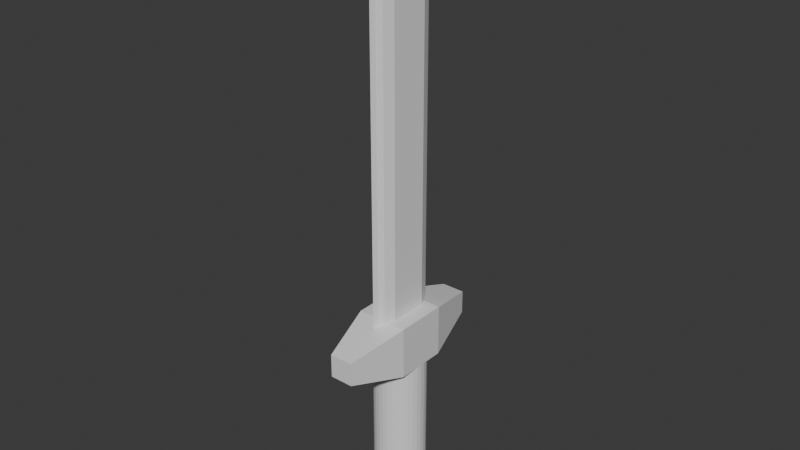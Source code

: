 # Source: Schwert_v1.blend  (saved by Blender 4.4.32; exported with 4.5.12 LTS)
import bpy
from mathutils import Matrix  # noqa: F401  (used for matrix-valued properties, if any)

bpy.ops.wm.read_factory_settings(use_empty=True)
scene = bpy.context.scene
scene.name = 'Scene'

# ---- collections
col_collection = bpy.data.collections.new('Collection'); scene.collection.children.link(col_collection)

# ---- materials (node trees are filled in below, after node groups)
mat_material = bpy.data.materials.new('Material')
mat_material.alpha_threshold = 0.0
mat_material.roughness = 0.5
mat_material.line_color = (0.0, 0.0, 0.0, 1.0)

# ---- material node trees
mat_material.use_nodes = True; mat_material.node_tree.nodes.clear()
_N = mat_material.node_tree.nodes; _L = mat_material.node_tree.links
n0 = _N.new('ShaderNodeOutputMaterial'); n0.name = 'Material Output'; n0.location = (300, 300)
n1 = _N.new('ShaderNodeBsdfPrincipled'); n1.name = 'Principled BSDF'; n1.location = (10, 300)
n1.inputs[3].default_value = 1.45
_L.new(n1.outputs[0], n0.inputs[0])
n0.is_active_output = True

# ---- world
world_world = bpy.data.worlds.new('World'); scene.world = world_world
world_world.use_nodes = True; world_world.node_tree.nodes.clear()
_N = world_world.node_tree.nodes; _L = world_world.node_tree.links
n0 = _N.new('ShaderNodeOutputWorld'); n0.name = 'World Output'; n0.location = (300, 300)
n1 = _N.new('ShaderNodeBackground'); n1.name = 'Background'; n1.location = (10, 300)
n1.inputs[0].default_value = (0.05088, 0.05088, 0.05088, 1.0)
_L.new(n1.outputs[0], n0.inputs[0])
n0.is_active_output = True
world_world.color = (0.05088, 0.05088, 0.05088)
world_world.sun_shadow_jitter_overblur = 0.0

# ---- meshes
me_cube = bpy.data.meshes.new('Cube')
me_cube.from_pydata([(1.0, 1.0, 1.0), (1.0, 1.0, -1.0), (1.0, -1.0, 1.0), (1.0, -1.0, -1.0), (-1.0, 1.0, 1.0), (-1.0, 1.0, -1.0), (-1.0, -1.0, 1.0), (-1.0, -1.0, -1.0), (-0.4519, -3.178, -0.4519), (-0.4519, -3.178, 0.4519), (0.4519, -3.178, 0.4519), (0.4519, -3.178, -0.4519), (0.4519, 3.178, -0.4519), (-0.4519, 3.178, -0.4519), (0.4519, 3.178, 0.4519), (-0.4519, 3.178, 0.4519)], [], [(0, 4, 6, 2), (6, 7, 8, 9), (7, 6, 4, 5), (5, 1, 3, 7), (1, 0, 2, 3), (5, 4, 15, 13), (11, 10, 9, 8), (7, 3, 11, 8), (2, 6, 9, 10), (3, 2, 10, 11), (13, 15, 14, 12), (1, 5, 13, 12), (4, 0, 14, 15), (0, 1, 12, 14)])
_uv = me_cube.uv_layers.new(name='UVMap')
_uv.uv.foreach_set('vector', [0.625, 0.5, 0.875, 0.5, 0.875, 0.75, 0.625, 0.75, 0.625, 0.0, 0.375, 0.0, 0.375, 0.0, 0.625, 0.0, 0.375, 0.0, 0.625, 0.0, 0.625, 0.25, 0.375, 0.25, 0.125, 0.5, 0.375, 0.5, 0.375, 0.75, 0.125, 0.75, 0.375, 0.5, 0.625, 0.5, 0.625, 0.75, 0.375, 0.75, 0.375, 0.25, 0.625, 0.25, 0.625, 0.25, 0.375, 0.25, 0.375, 0.75, 0.625, 0.75, 0.625, 1.0, 0.375, 1.0, 0.125, 0.75, 0.375, 0.75, 0.375, 0.75, 0.125, 0.75, 0.625, 0.75, 0.875, 0.75, 0.875, 0.75, 0.625, 0.75, 0.375, 0.75, 0.625, 0.75, 0.625, 0.75, 0.375, 0.75, 0.375, 0.25, 0.625, 0.25, 0.625, 0.5, 0.375, 0.5, 0.375, 0.5, 0.125, 0.5, 0.125, 0.5, 0.375, 0.5, 0.875, 0.5, 0.625, 0.5, 0.625, 0.5, 0.875, 0.5, 0.625, 0.5, 0.375, 0.5, 0.375, 0.5, 0.625, 0.5])
me_cube.materials.append(mat_material)
me_cube.use_mirror_vertex_groups = False
me_cube.update()
me_cylinder = bpy.data.meshes.new('Cylinder')
me_cylinder.from_pydata([(0.0, 1.0, 1.0), (0.1951, 0.9808, 1.0), (0.3827, 0.9239, 1.0), (0.5556, 0.8315, 1.0), (0.7071, 0.7071, 1.0), (0.8315, 0.5556, 1.0), (0.9239, 0.3827, 1.0), (0.9808, 0.1951, 1.0), (1.0, 0.0, 1.0), (0.9808, -0.1951, 1.0), (0.9239, -0.3827, 1.0), (0.8315, -0.5556, 1.0), (0.7071, -0.7071, 1.0), (0.5556, -0.8315, 1.0), (0.3827, -0.9239, 1.0), (0.1951, -0.9808, 1.0), (0.0, -1.0, 1.0), (-0.1951, -0.9808, 1.0), (-0.3827, -0.9239, 1.0), (-0.5556, -0.8315, 1.0), (-0.7071, -0.7071, 1.0), (-0.8315, -0.5556, 1.0), (-0.9239, -0.3827, 1.0), (-0.9808, -0.1951, 1.0), (-1.0, 0.0, 1.0), (-0.9808, 0.1951, 1.0), (-0.9239, 0.3827, 1.0), (-0.8315, 0.5556, 1.0), (-0.7071, 0.7071, 1.0), (-0.5556, 0.8315, 1.0), (-0.3827, 0.9239, 1.0), (-0.1951, 0.9808, 1.0), (-1.863e-09, 0.8382, -1.0), (0.0, 1.0, -0.839), (0.1635, 0.8221, -1.0), (0.1951, 0.9808, -0.839), (0.3208, 0.7744, -1.0), (0.3827, 0.9239, -0.839), (0.4657, 0.697, -1.0), (0.5556, 0.8315, -0.839), (0.5927, 0.5927, -1.0), (0.7071, 0.7071, -0.839), (0.697, 0.4657, -1.0), (0.8315, 0.5556, -0.839), (0.7744, 0.3208, -1.0), (0.9239, 0.3827, -0.839), (0.8221, 0.1635, -1.0), (0.9808, 0.1951, -0.839), (0.8382, 1.863e-09, -1.0), (1.0, 0.0, -0.839), (0.8221, -0.1635, -1.0), (0.9808, -0.1951, -0.839), (0.7744, -0.3208, -1.0), (0.9239, -0.3827, -0.839), (0.697, -0.4657, -1.0), (0.8315, -0.5556, -0.839), (0.5927, -0.5927, -1.0), (0.7071, -0.7071, -0.839), (0.4657, -0.697, -1.0), (0.5556, -0.8315, -0.839), (0.3208, -0.7744, -1.0), (0.3827, -0.9239, -0.839), (0.1635, -0.8221, -1.0), (0.1951, -0.9808, -0.839), (1.863e-09, -0.8382, -1.0), (0.0, -1.0, -0.839), (-0.1635, -0.8221, -1.0), (-0.1951, -0.9808, -0.839), (-0.3208, -0.7744, -1.0), (-0.3827, -0.9239, -0.839), (-0.4657, -0.697, -1.0), (-0.5556, -0.8315, -0.839), (-0.5927, -0.5927, -1.0), (-0.7071, -0.7071, -0.839), (-0.697, -0.4657, -1.0), (-0.8315, -0.5556, -0.839), (-0.7744, -0.3208, -1.0), (-0.9239, -0.3827, -0.839), (-0.8221, -0.1635, -1.0), (-0.9808, -0.1951, -0.839), (-0.8382, -1.863e-09, -1.0), (-1.0, 0.0, -0.839), (-0.8221, 0.1635, -1.0), (-0.9808, 0.1951, -0.839), (-0.7744, 0.3208, -1.0), (-0.9239, 0.3827, -0.839), (-0.697, 0.4657, -1.0), (-0.8315, 0.5556, -0.839), (-0.5927, 0.5927, -1.0), (-0.7071, 0.7071, -0.839), (-0.4657, 0.697, -1.0), (-0.5556, 0.8315, -0.839), (-0.3208, 0.7744, -1.0), (-0.3827, 0.9239, -0.839), (-0.1635, 0.8221, -1.0), (-0.1951, 0.9808, -0.839)], [], [(95, 31, 0, 33), (37, 2, 3, 39), (39, 3, 4, 41), (41, 4, 5, 43), (43, 5, 6, 45), (45, 6, 7, 47), (47, 7, 8, 49), (49, 8, 9, 51), (51, 9, 10, 53), (53, 10, 11, 55), (55, 11, 12, 57), (57, 12, 13, 59), (59, 13, 14, 61), (61, 14, 15, 63), (63, 15, 16, 65), (65, 16, 17, 67), (67, 17, 18, 69), (69, 18, 19, 71), (71, 19, 20, 73), (73, 20, 21, 75), (75, 21, 22, 77), (77, 22, 23, 79), (79, 23, 24, 81), (81, 24, 25, 83), (83, 25, 26, 85), (85, 26, 27, 87), (87, 27, 28, 89), (89, 28, 29, 91), (91, 29, 30, 93), (93, 30, 31, 95), (1, 0, 31, 30, 29, 28, 27, 26, 25, 24, 23, 22, 21, 20, 19, 18, 17, 16, 15, 14, 13, 12, 11, 10, 9, 8, 7, 6, 5, 4, 3, 2), (35, 1, 2, 37), (33, 0, 1, 35), (33, 35, 34, 32), (35, 37, 36, 34), (37, 39, 38, 36), (39, 41, 40, 38), (41, 43, 42, 40), (43, 45, 44, 42), (45, 47, 46, 44), (47, 49, 48, 46), (49, 51, 50, 48), (51, 53, 52, 50), (53, 55, 54, 52), (55, 57, 56, 54), (57, 59, 58, 56), (59, 61, 60, 58), (61, 63, 62, 60), (63, 65, 64, 62), (65, 67, 66, 64), (67, 69, 68, 66), (69, 71, 70, 68), (71, 73, 72, 70), (73, 75, 74, 72), (75, 77, 76, 74), (77, 79, 78, 76), (79, 81, 80, 78), (81, 83, 82, 80), (83, 85, 84, 82), (85, 87, 86, 84), (87, 89, 88, 86), (89, 91, 90, 88), (91, 93, 92, 90), (93, 95, 94, 92), (95, 33, 32, 94), (32, 34, 36, 38, 40, 42, 44, 46, 48, 50, 52, 54, 56, 58, 60, 62, 64, 66, 68, 70, 72, 74, 76, 78, 80, 82, 84, 86, 88, 90, 92, 94)])
_uv = me_cylinder.uv_layers.new(name='UVMap')
_uv.uv.foreach_set('vector', [0.03125, 0.5402, 0.03125, 1.0, 0.0, 1.0, 0.0, 0.5402, 0.9375, 0.5402, 0.9375, 1.0, 0.9062, 1.0, 0.9062, 0.5402, 0.9062, 0.5402, 0.9062, 1.0, 0.875, 1.0, 0.875, 0.5402, 0.875, 0.5402, 0.875, 1.0, 0.8438, 1.0, 0.8438, 0.5402, 0.8438, 0.5402, 0.8438, 1.0, 0.8125, 1.0, 0.8125, 0.5402, 0.8125, 0.5402, 0.8125, 1.0, 0.7812, 1.0, 0.7812, 0.5402, 0.7812, 0.5402, 0.7812, 1.0, 0.75, 1.0, 0.75, 0.5402, 0.75, 0.5402, 0.75, 1.0, 0.7188, 1.0, 0.7188, 0.5402, 0.7188, 0.5402, 0.7188, 1.0, 0.6875, 1.0, 0.6875, 0.5402, 0.6875, 0.5402, 0.6875, 1.0, 0.6562, 1.0, 0.6562, 0.5402, 0.6562, 0.5402, 0.6562, 1.0, 0.625, 1.0, 0.625, 0.5402, 0.625, 0.5402, 0.625, 1.0, 0.5938, 1.0, 0.5938, 0.5402, 0.5938, 0.5402, 0.5938, 1.0, 0.5625, 1.0, 0.5625, 0.5402, 0.5625, 0.5402, 0.5625, 1.0, 0.5312, 1.0, 0.5312, 0.5402, 0.5312, 0.5402, 0.5312, 1.0, 0.5, 1.0, 0.5, 0.5402, 0.5, 0.5402, 0.5, 1.0, 0.4688, 1.0, 0.4688, 0.5402, 0.4687, 0.5402, 0.4688, 1.0, 0.4375, 1.0, 0.4375, 0.5402, 0.4375, 0.5402, 0.4375, 1.0, 0.4062, 1.0, 0.4062, 0.5402, 0.4063, 0.5402, 0.4062, 1.0, 0.375, 1.0, 0.375, 0.5402, 0.375, 0.5402, 0.375, 1.0, 0.3438, 1.0, 0.3438, 0.5402, 0.3437, 0.5402, 0.3438, 1.0, 0.3125, 1.0, 0.3125, 0.5402, 0.3125, 0.5402, 0.3125, 1.0, 0.2812, 1.0, 0.2812, 0.5402, 0.2812, 0.5402, 0.2812, 1.0, 0.25, 1.0, 0.25, 0.5402, 0.25, 0.5402, 0.25, 1.0, 0.2188, 1.0, 0.2188, 0.5402, 0.2187, 0.5402, 0.2188, 1.0, 0.1875, 1.0, 0.1875, 0.5402, 0.1875, 0.5402, 0.1875, 1.0, 0.1562, 1.0, 0.1562, 0.5402, 0.1562, 0.5402, 0.1562, 1.0, 0.125, 1.0, 0.125, 0.5402, 0.125, 0.5402, 0.125, 1.0, 0.09375, 1.0, 0.09375, 0.5402, 0.09375, 0.5402, 0.09375, 1.0, 0.0625, 1.0, 0.0625, 0.5402, 0.0625, 0.5402, 0.0625, 1.0, 0.03125, 1.0, 0.03125, 0.5402, 0.2968, 0.4854, 0.25, 0.49, 0.2032, 0.4854, 0.1582, 0.4717, 0.1167, 0.4496, 0.08029, 0.4197, 0.05045, 0.3833, 0.02827, 0.3418, 0.01461, 0.2968, 0.01, 0.25, 0.01461, 0.2032, 0.02827, 0.1582, 0.05045, 0.1167, 0.08029, 0.08029, 0.1167, 0.05045, 0.1582, 0.02827, 0.2032, 0.01461, 0.25, 0.01, 0.2968, 0.01461, 0.3418, 0.02827, 0.3833, 0.05045, 0.4197, 0.08029, 0.4496, 0.1167, 0.4717, 0.1582, 0.4854, 0.2032, 0.49, 0.25, 0.4854, 0.2968, 0.4717, 0.3418, 0.4496, 0.3833, 0.4197, 0.4197, 0.3833, 0.4496, 0.3418, 0.4717, 0.9687, 0.5402, 0.9688, 1.0, 0.9375, 1.0, 0.9375, 0.5402, 1.0, 0.5402, 1.0, 1.0, 0.9688, 1.0, 0.9688, 0.5402, 0.75, 0.49, 0.7968, 0.4854, 0.7892, 0.4473, 0.75, 0.4512, 0.7968, 0.4854, 0.8418, 0.4717, 0.827, 0.4359, 0.7892, 0.4473, 0.8418, 0.4717, 0.8833, 0.4496, 0.8618, 0.4173, 0.827, 0.4359, 0.8833, 0.4496, 0.9197, 0.4197, 0.8923, 0.3923, 0.8618, 0.4173, 0.9197, 0.4197, 0.9496, 0.3833, 0.9173, 0.3618, 0.8923, 0.3923, 0.9496, 0.3833, 0.9717, 0.3418, 0.9359, 0.327, 0.9173, 0.3618, 0.9717, 0.3418, 0.9854, 0.2968, 0.9473, 0.2892, 0.9359, 0.327, 0.9854, 0.2968, 0.99, 0.25, 0.9512, 0.25, 0.9473, 0.2892, 0.99, 0.25, 0.9854, 0.2032, 0.9473, 0.2108, 0.9512, 0.25, 0.9854, 0.2032, 0.9717, 0.1582, 0.9359, 0.173, 0.9473, 0.2108, 0.9717, 0.1582, 0.9496, 0.1167, 0.9173, 0.1382, 0.9359, 0.173, 0.9496, 0.1167, 0.9197, 0.08029, 0.8923, 0.1077, 0.9173, 0.1382, 0.9197, 0.08029, 0.8833, 0.05045, 0.8618, 0.08273, 0.8923, 0.1077, 0.8833, 0.05045, 0.8418, 0.02827, 0.827, 0.06414, 0.8618, 0.08273, 0.8418, 0.02827, 0.7968, 0.01461, 0.7892, 0.05269, 0.827, 0.06414, 0.7968, 0.01461, 0.75, 0.01, 0.75, 0.04883, 0.7892, 0.05269, 0.75, 0.01, 0.7032, 0.01461, 0.7108, 0.05269, 0.75, 0.04883, 0.7032, 0.01461, 0.6582, 0.02827, 0.673, 0.06414, 0.7108, 0.05269, 0.6582, 0.02827, 0.6167, 0.05045, 0.6382, 0.08273, 0.673, 0.06414, 0.6167, 0.05045, 0.5803, 0.08029, 0.6077, 0.1077, 0.6382, 0.08273, 0.5803, 0.08029, 0.5504, 0.1167, 0.5827, 0.1382, 0.6077, 0.1077, 0.5504, 0.1167, 0.5283, 0.1582, 0.5641, 0.173, 0.5827, 0.1382, 0.5283, 0.1582, 0.5146, 0.2032, 0.5527, 0.2108, 0.5641, 0.173, 0.5146, 0.2032, 0.51, 0.25, 0.5488, 0.25, 0.5527, 0.2108, 0.51, 0.25, 0.5146, 0.2968, 0.5527, 0.2892, 0.5488, 0.25, 0.5146, 0.2968, 0.5283, 0.3418, 0.5641, 0.327, 0.5527, 0.2892, 0.5283, 0.3418, 0.5504, 0.3833, 0.5827, 0.3618, 0.5641, 0.327, 0.5504, 0.3833, 0.5803, 0.4197, 0.6077, 0.3923, 0.5827, 0.3618, 0.5803, 0.4197, 0.6167, 0.4496, 0.6382, 0.4173, 0.6077, 0.3923, 0.6167, 0.4496, 0.6582, 0.4717, 0.673, 0.4359, 0.6382, 0.4173, 0.6582, 0.4717, 0.7032, 0.4854, 0.7108, 0.4473, 0.673, 0.4359, 0.7032, 0.4854, 0.75, 0.49, 0.75, 0.4512, 0.7108, 0.4473, 0.75, 0.4512, 0.7892, 0.4473, 0.827, 0.4359, 0.8618, 0.4173, 0.8923, 0.3923, 0.9173, 0.3618, 0.9359, 0.327, 0.9473, 0.2892, 0.9512, 0.25, 0.9473, 0.2108, 0.9359, 0.173, 0.9173, 0.1382, 0.8923, 0.1077, 0.8618, 0.08273, 0.827, 0.06414, 0.7892, 0.05269, 0.75, 0.04883, 0.7108, 0.05269, 0.673, 0.06414, 0.6382, 0.08273, 0.6077, 0.1077, 0.5827, 0.1382, 0.5641, 0.173, 0.5527, 0.2108, 0.5488, 0.25, 0.5527, 0.2892, 0.5641, 0.327, 0.5827, 0.3618, 0.6077, 0.3923, 0.6382, 0.4173, 0.673, 0.4359, 0.7108, 0.4473])
me_cylinder.update()
me_cube_001 = bpy.data.meshes.new('Cube.001')
me_cube_001.from_pydata([(-1.0, -1.0, -1.0), (-1.0, -1.0, 1.0), (-1.0, 1.0, -1.0), (-1.0, 1.0, 1.0), (1.0, -1.0, -1.0), (1.0, -1.0, 1.0), (1.0, 1.0, -1.0), (1.0, 1.0, 1.0), (-1.0, -1.0, 9.0), (-1.0, 1.0, 9.0), (1.0, 1.0, 9.0), (1.0, -1.0, 9.0), (-1.0, -1.0, 13.56), (-1.0, 1.0, 13.56), (1.0, 1.0, 13.56), (1.0, -1.0, 13.56), (-1.5, 0.6, -1.0), (-1.7, 0.2, -1.0), (-1.7, -0.2, -1.0), (-1.5, -0.6, -1.0), (-1.0, -1.0, -0.6), (-1.0, -1.0, -0.2), (-1.0, -1.0, 0.2), (-1.0, -1.0, 0.6), (-1.5, -0.6, 1.0), (-1.7, -0.2, 1.0), (-1.7, 0.2, 1.0), (-1.5, 0.6, 1.0), (-1.0, 1.0, 0.6), (-1.0, 1.0, 0.2), (-1.0, 1.0, -0.2), (-1.0, 1.0, -0.6), (0.6, 1.0, -1.0), (0.2, 1.0, -1.0), (-0.2, 1.0, -1.0), (-0.6, 1.0, -1.0), (-0.6, 1.0, 1.0), (-0.2, 1.0, 1.0), (0.2, 1.0, 1.0), (0.6, 1.0, 1.0), (1.0, 1.0, 0.6), (1.0, 1.0, 0.2), (1.0, 1.0, -0.2), (1.0, 1.0, -0.6), (1.5, -0.6, -1.0), (1.7, -0.2, -1.0), (1.7, 0.2, -1.0), (1.5, 0.6, -1.0), (1.5, 0.6, 1.0), (1.7, 0.2, 1.0), (1.7, -0.2, 1.0), (1.5, -0.6, 1.0), (1.0, -1.0, 0.6), (1.0, -1.0, 0.2), (1.0, -1.0, -0.2), (1.0, -1.0, -0.6), (-0.6, -1.0, -1.0), (-0.2, -1.0, -1.0), (0.2, -1.0, -1.0), (0.6, -1.0, -1.0), (0.6, -1.0, 1.0), (0.2, -1.0, 1.0), (-0.2, -1.0, 1.0), (-0.6, -1.0, 1.0), (-1.5, -0.6, 9.0), (-1.7, -0.2, 9.0), (-1.7, 0.2, 9.0), (-1.5, 0.6, 9.0), (-0.6, 1.0, 9.0), (-0.2, 1.0, 9.0), (0.2, 1.0, 9.0), (0.6, 1.0, 9.0), (1.5, 0.6, 9.0), (1.7, 0.2, 9.0), (1.7, -0.2, 9.0), (1.5, -0.6, 9.0), (0.6, -1.0, 9.0), (0.2, -1.0, 9.0), (-0.2, -1.0, 9.0), (-0.6, -1.0, 9.0), (1.0, 1.0, 2.6), (1.0, 1.0, 4.2), (1.0, 1.0, 5.8), (1.0, 1.0, 7.4), (1.0, -1.0, 7.4), (1.0, -1.0, 5.8), (1.0, -1.0, 4.2), (1.0, -1.0, 2.6), (-1.0, -1.0, 2.6), (-1.0, -1.0, 4.2), (-1.0, -1.0, 5.8), (-1.0, -1.0, 7.4), (-1.0, 1.0, 7.4), (-1.0, 1.0, 5.8), (-1.0, 1.0, 4.2), (-1.0, 1.0, 2.6), (-1.5, -0.6, 13.56), (-1.7, -0.2, 13.56), (-1.7, 0.2, 13.56), (-1.5, 0.6, 13.56), (-0.6, 1.0, 14.7), (-0.2, 1.0, 15.3), (0.2, 1.0, 15.3), (0.6, 1.0, 14.7), (1.5, 0.6, 13.56), (1.7, 0.2, 13.56), (1.7, -0.2, 13.56), (1.5, -0.6, 13.56), (0.6, -1.0, 14.7), (0.2, -1.0, 15.3), (-0.2, -1.0, 15.3), (-0.6, -1.0, 14.7), (1.0, -1.0, 10.0), (1.0, -1.0, 11.0), (1.0, -1.0, 12.0), (1.0, -1.0, 13.0), (-1.0, -1.0, 13.0), (-1.0, -1.0, 12.0), (-1.0, -1.0, 11.0), (-1.0, -1.0, 10.0), (-1.0, 1.0, 10.0), (-1.0, 1.0, 11.0), (-1.0, 1.0, 12.0), (-1.0, 1.0, 13.0), (1.0, 1.0, 13.0), (1.0, 1.0, 12.0), (1.0, 1.0, 11.0), (1.0, 1.0, 10.0), (-1.5, 0.6, 10.0), (-1.5, 0.6, 11.0), (-1.5, 0.6, 12.0), (-1.5, 0.6, 13.0), (-1.7, 0.2, 10.0), (-1.7, 0.2, 11.0), (-1.7, 0.2, 12.0), (-1.7, 0.2, 13.0), (-1.7, -0.2, 10.0), (-1.7, -0.2, 11.0), (-1.7, -0.2, 12.0), (-1.7, -0.2, 13.0), (-1.5, -0.6, 10.0), (-1.5, -0.6, 11.0), (-1.5, -0.6, 12.0), (-1.5, -0.6, 13.0), (1.5, -0.6, 10.0), (1.5, -0.6, 11.0), (1.5, -0.6, 12.0), (1.5, -0.6, 13.0), (1.7, -0.2, 10.0), (1.7, -0.2, 11.0), (1.7, -0.2, 12.0), (1.7, -0.2, 13.0), (1.7, 0.2, 10.0), (1.7, 0.2, 11.0), (1.7, 0.2, 12.0), (1.7, 0.2, 13.0), (1.5, 0.6, 10.0), (1.5, 0.6, 11.0), (1.5, 0.6, 12.0), (1.5, 0.6, 13.0), (0.6, 1.0, 10.0), (0.6, 1.0, 11.0), (0.6, 1.0, 12.0), (0.6, 1.0, 13.0), (0.2, 1.0, 10.0), (0.2, 1.0, 11.0), (0.2, 1.0, 12.0), (0.2, 1.0, 13.0), (-0.2, 1.0, 10.0), (-0.2, 1.0, 11.0), (-0.2, 1.0, 12.0), (-0.2, 1.0, 13.0), (-0.6, 1.0, 10.0), (-0.6, 1.0, 11.0), (-0.6, 1.0, 12.0), (-0.6, 1.0, 13.0), (0.8, 0.6, 14.7), (0.8, 0.2, 14.7), (0.8, -0.2, 14.7), (0.8, -0.6, 14.7), (0.2, 0.6, 15.3), (0.2, 0.2, 15.3), (0.2, -0.2, 15.3), (0.2, -0.6, 15.3), (-0.2, 0.6, 15.3), (-0.2, 0.2, 15.3), (-0.2, -0.2, 15.3), (-0.2, -0.6, 15.3), (-0.8, 0.6, 14.7), (-0.8, 0.2, 14.7), (-0.8, -0.2, 14.7), (-0.8, -0.6, 14.7), (0.6, 1.0, 2.6), (0.6, 1.0, 4.2), (0.6, 1.0, 5.8), (0.6, 1.0, 7.4), (0.2, 1.0, 2.6), (0.2, 1.0, 4.2), (0.2, 1.0, 5.8), (0.2, 1.0, 7.4), (-0.2, 1.0, 2.6), (-0.2, 1.0, 4.2), (-0.2, 1.0, 5.8), (-0.2, 1.0, 7.4), (-0.6, 1.0, 2.6), (-0.6, 1.0, 4.2), (-0.6, 1.0, 5.8), (-0.6, 1.0, 7.4), (-0.6, -1.0, 2.6), (-0.6, -1.0, 4.2), (-0.6, -1.0, 5.8), (-0.6, -1.0, 7.4), (-0.2, -1.0, 2.6), (-0.2, -1.0, 4.2), (-0.2, -1.0, 5.8), (-0.2, -1.0, 7.4), (0.2, -1.0, 2.6), (0.2, -1.0, 4.2), (0.2, -1.0, 5.8), (0.2, -1.0, 7.4), (0.6, -1.0, 2.6), (0.6, -1.0, 4.2), (0.6, -1.0, 5.8), (0.6, -1.0, 7.4), (-1.5, 0.6, 2.6), (-1.5, 0.6, 4.2), (-1.5, 0.6, 5.8), (-1.5, 0.6, 7.4), (-1.7, 0.2, 2.6), (-1.7, 0.2, 4.2), (-1.7, 0.2, 5.8), (-1.7, 0.2, 7.4), (-1.7, -0.2, 2.6), (-1.7, -0.2, 4.2), (-1.7, -0.2, 5.8), (-1.7, -0.2, 7.4), (-1.5, -0.6, 2.6), (-1.5, -0.6, 4.2), (-1.5, -0.6, 5.8), (-1.5, -0.6, 7.4), (-0.6, -1.0, 10.0), (-0.6, -1.0, 11.0), (-0.6, -1.0, 12.0), (-0.6, -1.0, 13.0), (-0.2, -1.0, 10.0), (-0.2, -1.0, 11.0), (-0.2, -1.0, 12.0), (-0.2, -1.0, 13.0), (0.2, -1.0, 10.0), (0.2, -1.0, 11.0), (0.2, -1.0, 12.0), (0.2, -1.0, 13.0), (0.6, -1.0, 10.0), (0.6, -1.0, 11.0), (0.6, -1.0, 12.0), (0.6, -1.0, 13.0), (1.5, -0.6, 2.6), (1.5, -0.6, 4.2), (1.5, -0.6, 5.8), (1.5, -0.6, 7.4), (1.7, -0.2, 2.6), (1.7, -0.2, 4.2), (1.7, -0.2, 5.8), (1.7, -0.2, 7.4), (1.7, 0.2, 2.6), (1.7, 0.2, 4.2), (1.7, 0.2, 5.8), (1.7, 0.2, 7.4), (1.5, 0.6, 2.6), (1.5, 0.6, 4.2), (1.5, 0.6, 5.8), (1.5, 0.6, 7.4), (-0.6, 0.6, -1.0), (-0.6, 0.2, -1.0), (-0.6, -0.2, -1.0), (-0.6, -0.6, -1.0), (-0.2, 0.6, -1.0), (-0.2, 0.2, -1.0), (-0.2, -0.2, -1.0), (-0.2, -0.6, -1.0), (0.2, 0.6, -1.0), (0.2, 0.2, -1.0), (0.2, -0.2, -1.0), (0.2, -0.6, -1.0), (0.6, 0.6, -1.0), (0.6, 0.2, -1.0), (0.6, -0.2, -1.0), (0.6, -0.6, -1.0), (0.6, -1.0, -0.6), (0.2, -1.0, -0.6), (-0.2, -1.0, -0.6), (-0.6, -1.0, -0.6), (0.6, -1.0, -0.2), (0.2, -1.0, -0.2), (-0.2, -1.0, -0.2), (-0.6, -1.0, -0.2), (0.6, -1.0, 0.2), (0.2, -1.0, 0.2), (-0.2, -1.0, 0.2), (-0.6, -1.0, 0.2), (0.6, -1.0, 0.6), (0.2, -1.0, 0.6), (-0.2, -1.0, 0.6), (-0.6, -1.0, 0.6), (1.5, 0.6, -0.6), (1.7, 0.2, -0.6), (1.7, -0.2, -0.6), (1.5, -0.6, -0.6), (1.5, 0.6, -0.2), (1.7, 0.2, -0.2), (1.7, -0.2, -0.2), (1.5, -0.6, -0.2), (1.5, 0.6, 0.2), (1.7, 0.2, 0.2), (1.7, -0.2, 0.2), (1.5, -0.6, 0.2), (1.5, 0.6, 0.6), (1.7, 0.2, 0.6), (1.7, -0.2, 0.6), (1.5, -0.6, 0.6), (-0.6, 1.0, -0.6), (-0.2, 1.0, -0.6), (0.2, 1.0, -0.6), (0.6, 1.0, -0.6), (-0.6, 1.0, -0.2), (-0.2, 1.0, -0.2), (0.2, 1.0, -0.2), (0.6, 1.0, -0.2), (-0.6, 1.0, 0.2), (-0.2, 1.0, 0.2), (0.2, 1.0, 0.2), (0.6, 1.0, 0.2), (-0.6, 1.0, 0.6), (-0.2, 1.0, 0.6), (0.2, 1.0, 0.6), (0.6, 1.0, 0.6), (-1.5, -0.6, -0.6), (-1.7, -0.2, -0.6), (-1.7, 0.2, -0.6), (-1.5, 0.6, -0.6), (-1.5, -0.6, -0.2), (-1.7, -0.2, -0.2), (-1.7, 0.2, -0.2), (-1.5, 0.6, -0.2), (-1.5, -0.6, 0.2), (-1.7, -0.2, 0.2), (-1.7, 0.2, 0.2), (-1.5, 0.6, 0.2), (-1.5, -0.6, 0.6), (-1.7, -0.2, 0.6), (-1.7, 0.2, 0.6), (-1.5, 0.6, 0.6), (-1.95, 0.0, -1.0), (-1.95, 0.0, 1.0), (1.95, 0.0, -1.0), (1.95, 0.0, 1.0), (-1.95, 0.0, 9.0), (1.95, 0.0, 9.0), (-1.95, 0.0, 13.56), (1.95, 0.0, 13.56), (-1.95, 0.0, 10.0), (-1.95, 0.0, 11.0), (-1.95, 0.0, 12.0), (-1.95, 0.0, 13.0), (1.95, 0.0, 10.0), (1.95, 0.0, 11.0), (1.95, 0.0, 12.0), (1.95, 0.0, 13.0), (0.8, 0.0, 14.7), (0.2, 0.0, 15.3), (-0.2, 0.0, 15.3), (-0.8, 0.0, 14.7), (-1.95, 0.0, 2.6), (-1.95, 0.0, 4.2), (-1.95, 0.0, 5.8), (-1.95, 0.0, 7.4), (1.95, 0.0, 2.6), (1.95, 0.0, 4.2), (1.95, 0.0, 5.8), (1.95, 0.0, 7.4), (-0.6, 0.0, -1.0), (-0.2, 0.0, -1.0), (0.2, 0.0, -1.0), (0.6, 0.0, -1.0), (1.95, 0.0, -0.6), (1.95, 0.0, -0.2), (1.95, 0.0, 0.2), (1.95, 0.0, 0.6), (-1.95, 0.0, -0.6), (-1.95, 0.0, -0.2), (-1.95, 0.0, 0.2), (-1.95, 0.0, 0.6)], [], [(351, 27, 3, 28), (335, 39, 7, 40), (319, 51, 5, 52), (303, 63, 1, 23), (287, 44, 4, 59), (271, 83, 10, 72), (255, 115, 15, 108), (239, 91, 8, 64), (223, 84, 11, 76), (207, 92, 9, 68), (191, 96, 12, 111), (175, 123, 13, 100), (159, 124, 14, 104), (143, 116, 12, 96), (123, 131, 99, 13), (131, 135, 98, 99), (363, 139, 97, 358), (139, 143, 96, 97), (9, 67, 128, 120), (120, 128, 129, 121), (121, 129, 130, 122), (122, 130, 131, 123), (67, 66, 132, 128), (128, 132, 133, 129), (129, 133, 134, 130), (130, 134, 135, 131), (356, 65, 136, 360), (360, 136, 137, 361), (361, 137, 138, 362), (362, 138, 139, 363), (65, 64, 140, 136), (136, 140, 141, 137), (137, 141, 142, 138), (138, 142, 143, 139), (64, 8, 119, 140), (140, 119, 118, 141), (141, 118, 117, 142), (142, 117, 116, 143), (115, 147, 107, 15), (147, 151, 106, 107), (367, 155, 105, 359), (155, 159, 104, 105), (11, 75, 144, 112), (112, 144, 145, 113), (113, 145, 146, 114), (114, 146, 147, 115), (75, 74, 148, 144), (144, 148, 149, 145), (145, 149, 150, 146), (146, 150, 151, 147), (357, 73, 152, 364), (364, 152, 153, 365), (365, 153, 154, 366), (366, 154, 155, 367), (73, 72, 156, 152), (152, 156, 157, 153), (153, 157, 158, 154), (154, 158, 159, 155), (72, 10, 127, 156), (156, 127, 126, 157), (157, 126, 125, 158), (158, 125, 124, 159), (124, 163, 103, 14), (163, 167, 102, 103), (167, 171, 101, 102), (171, 175, 100, 101), (10, 71, 160, 127), (127, 160, 161, 126), (126, 161, 162, 125), (125, 162, 163, 124), (71, 70, 164, 160), (160, 164, 165, 161), (161, 165, 166, 162), (162, 166, 167, 163), (70, 69, 168, 164), (164, 168, 169, 165), (165, 169, 170, 166), (166, 170, 171, 167), (69, 68, 172, 168), (168, 172, 173, 169), (169, 173, 174, 170), (170, 174, 175, 171), (68, 9, 120, 172), (172, 120, 121, 173), (173, 121, 122, 174), (174, 122, 123, 175), (107, 179, 108, 15), (179, 183, 109, 108), (183, 187, 110, 109), (187, 191, 111, 110), (14, 103, 176, 104), (104, 176, 177, 105), (359, 368, 178, 106), (106, 178, 179, 107), (103, 102, 180, 176), (176, 180, 181, 177), (368, 369, 182, 178), (178, 182, 183, 179), (102, 101, 184, 180), (180, 184, 185, 181), (369, 370, 186, 182), (182, 186, 187, 183), (101, 100, 188, 184), (184, 188, 189, 185), (370, 371, 190, 186), (186, 190, 191, 187), (100, 13, 99, 188), (188, 99, 98, 189), (371, 358, 97, 190), (190, 97, 96, 191), (83, 195, 71, 10), (195, 199, 70, 71), (199, 203, 69, 70), (203, 207, 68, 69), (7, 39, 192, 80), (80, 192, 193, 81), (81, 193, 194, 82), (82, 194, 195, 83), (39, 38, 196, 192), (192, 196, 197, 193), (193, 197, 198, 194), (194, 198, 199, 195), (38, 37, 200, 196), (196, 200, 201, 197), (197, 201, 202, 198), (198, 202, 203, 199), (37, 36, 204, 200), (200, 204, 205, 201), (201, 205, 206, 202), (202, 206, 207, 203), (36, 3, 95, 204), (204, 95, 94, 205), (205, 94, 93, 206), (206, 93, 92, 207), (91, 211, 79, 8), (211, 215, 78, 79), (215, 219, 77, 78), (219, 223, 76, 77), (1, 63, 208, 88), (88, 208, 209, 89), (89, 209, 210, 90), (90, 210, 211, 91), (63, 62, 212, 208), (208, 212, 213, 209), (209, 213, 214, 210), (210, 214, 215, 211), (62, 61, 216, 212), (212, 216, 217, 213), (213, 217, 218, 214), (214, 218, 219, 215), (61, 60, 220, 216), (216, 220, 221, 217), (217, 221, 222, 218), (218, 222, 223, 219), (60, 5, 87, 220), (220, 87, 86, 221), (221, 86, 85, 222), (222, 85, 84, 223), (92, 227, 67, 9), (227, 231, 66, 67), (375, 235, 65, 356), (235, 239, 64, 65), (3, 27, 224, 95), (95, 224, 225, 94), (94, 225, 226, 93), (93, 226, 227, 92), (27, 26, 228, 224), (224, 228, 229, 225), (225, 229, 230, 226), (226, 230, 231, 227), (353, 25, 232, 372), (372, 232, 233, 373), (373, 233, 234, 374), (374, 234, 235, 375), (25, 24, 236, 232), (232, 236, 237, 233), (233, 237, 238, 234), (234, 238, 239, 235), (24, 1, 88, 236), (236, 88, 89, 237), (237, 89, 90, 238), (238, 90, 91, 239), (116, 243, 111, 12), (243, 247, 110, 111), (247, 251, 109, 110), (251, 255, 108, 109), (8, 79, 240, 119), (119, 240, 241, 118), (118, 241, 242, 117), (117, 242, 243, 116), (79, 78, 244, 240), (240, 244, 245, 241), (241, 245, 246, 242), (242, 246, 247, 243), (78, 77, 248, 244), (244, 248, 249, 245), (245, 249, 250, 246), (246, 250, 251, 247), (77, 76, 252, 248), (248, 252, 253, 249), (249, 253, 254, 250), (250, 254, 255, 251), (76, 11, 112, 252), (252, 112, 113, 253), (253, 113, 114, 254), (254, 114, 115, 255), (84, 259, 75, 11), (259, 263, 74, 75), (379, 267, 73, 357), (267, 271, 72, 73), (5, 51, 256, 87), (87, 256, 257, 86), (86, 257, 258, 85), (85, 258, 259, 84), (51, 50, 260, 256), (256, 260, 261, 257), (257, 261, 262, 258), (258, 262, 263, 259), (355, 49, 264, 376), (376, 264, 265, 377), (377, 265, 266, 378), (378, 266, 267, 379), (49, 48, 268, 264), (264, 268, 269, 265), (265, 269, 270, 266), (266, 270, 271, 267), (48, 7, 80, 268), (268, 80, 81, 269), (269, 81, 82, 270), (270, 82, 83, 271), (19, 275, 56, 0), (275, 279, 57, 56), (279, 283, 58, 57), (283, 287, 59, 58), (2, 35, 272, 16), (16, 272, 273, 17), (352, 380, 274, 18), (18, 274, 275, 19), (35, 34, 276, 272), (272, 276, 277, 273), (380, 381, 278, 274), (274, 278, 279, 275), (34, 33, 280, 276), (276, 280, 281, 277), (381, 382, 282, 278), (278, 282, 283, 279), (33, 32, 284, 280), (280, 284, 285, 281), (382, 383, 286, 282), (282, 286, 287, 283), (32, 6, 47, 284), (284, 47, 46, 285), (383, 354, 45, 286), (286, 45, 44, 287), (56, 291, 20, 0), (291, 295, 21, 20), (295, 299, 22, 21), (299, 303, 23, 22), (4, 55, 288, 59), (59, 288, 289, 58), (58, 289, 290, 57), (57, 290, 291, 56), (55, 54, 292, 288), (288, 292, 293, 289), (289, 293, 294, 290), (290, 294, 295, 291), (54, 53, 296, 292), (292, 296, 297, 293), (293, 297, 298, 294), (294, 298, 299, 295), (53, 52, 300, 296), (296, 300, 301, 297), (297, 301, 302, 298), (298, 302, 303, 299), (52, 5, 60, 300), (300, 60, 61, 301), (301, 61, 62, 302), (302, 62, 63, 303), (44, 307, 55, 4), (307, 311, 54, 55), (311, 315, 53, 54), (315, 319, 52, 53), (6, 43, 304, 47), (47, 304, 305, 46), (354, 384, 306, 45), (45, 306, 307, 44), (43, 42, 308, 304), (304, 308, 309, 305), (384, 385, 310, 306), (306, 310, 311, 307), (42, 41, 312, 308), (308, 312, 313, 309), (385, 386, 314, 310), (310, 314, 315, 311), (41, 40, 316, 312), (312, 316, 317, 313), (386, 387, 318, 314), (314, 318, 319, 315), (40, 7, 48, 316), (316, 48, 49, 317), (387, 355, 50, 318), (318, 50, 51, 319), (32, 323, 43, 6), (323, 327, 42, 43), (327, 331, 41, 42), (331, 335, 40, 41), (2, 31, 320, 35), (35, 320, 321, 34), (34, 321, 322, 33), (33, 322, 323, 32), (31, 30, 324, 320), (320, 324, 325, 321), (321, 325, 326, 322), (322, 326, 327, 323), (30, 29, 328, 324), (324, 328, 329, 325), (325, 329, 330, 326), (326, 330, 331, 327), (29, 28, 332, 328), (328, 332, 333, 329), (329, 333, 334, 330), (330, 334, 335, 331), (28, 3, 36, 332), (332, 36, 37, 333), (333, 37, 38, 334), (334, 38, 39, 335), (16, 339, 31, 2), (339, 343, 30, 31), (343, 347, 29, 30), (347, 351, 28, 29), (0, 20, 336, 19), (19, 336, 337, 18), (352, 388, 338, 17), (17, 338, 339, 16), (20, 21, 340, 336), (336, 340, 341, 337), (388, 389, 342, 338), (338, 342, 343, 339), (21, 22, 344, 340), (340, 344, 345, 341), (389, 390, 346, 342), (342, 346, 347, 343), (22, 23, 348, 344), (344, 348, 349, 345), (390, 391, 350, 346), (346, 350, 351, 347), (23, 1, 24, 348), (348, 24, 25, 349), (391, 353, 26, 350), (350, 26, 27, 351), (349, 25, 353, 391), (345, 349, 391, 390), (341, 345, 390, 389), (337, 341, 389, 388), (18, 337, 388, 352), (317, 49, 355, 387), (313, 317, 387, 386), (309, 313, 386, 385), (305, 309, 385, 384), (46, 305, 384, 354), (285, 46, 354, 383), (281, 285, 383, 382), (277, 281, 382, 381), (273, 277, 381, 380), (17, 273, 380, 352), (262, 378, 379, 263), (261, 377, 378, 262), (260, 376, 377, 261), (50, 355, 376, 260), (263, 379, 357, 74), (230, 374, 375, 231), (229, 373, 374, 230), (228, 372, 373, 229), (26, 353, 372, 228), (231, 375, 356, 66), (189, 98, 358, 371), (185, 189, 371, 370), (181, 185, 370, 369), (177, 181, 369, 368), (105, 177, 368, 359), (150, 366, 367, 151), (149, 365, 366, 150), (148, 364, 365, 149), (74, 357, 364, 148), (151, 367, 359, 106), (134, 362, 363, 135), (133, 361, 362, 134), (132, 360, 361, 133), (66, 356, 360, 132), (135, 363, 358, 98)])
_uv = me_cube_001.uv_layers.new(name='UVMap')
_uv.uv.foreach_set('vector', [0.575, 0.2, 0.625, 0.2, 0.625, 0.25, 0.575, 0.25, 0.575, 0.45, 0.625, 0.45, 0.625, 0.5, 0.575, 0.5, 0.575, 0.7, 0.625, 0.7, 0.625, 0.75, 0.575, 0.75, 0.575, 0.95, 0.625, 0.95, 0.625, 1.0, 0.575, 1.0, 0.325, 0.7, 0.375, 0.7, 0.375, 0.75, 0.325, 0.75, 0.625, 0.55, 0.625, 0.5, 0.625, 0.5, 0.625, 0.55, 0.625, 0.8, 0.625, 0.75, 0.625, 0.75, 0.625, 0.8, 0.625, 0.05, 0.625, 0.0, 0.625, 0.0, 0.625, 0.05, 0.625, 0.8, 0.625, 0.75, 0.625, 0.75, 0.625, 0.8, 0.625, 0.3, 0.625, 0.25, 0.625, 0.25, 0.625, 0.3, 0.825, 0.7, 0.875, 0.7, 0.875, 0.75, 0.825, 0.75, 0.625, 0.3, 0.625, 0.25, 0.625, 0.25, 0.625, 0.3, 0.625, 0.55, 0.625, 0.5, 0.625, 0.5, 0.625, 0.55, 0.625, 0.05, 0.625, 0.0, 0.625, 0.0, 0.625, 0.05, 0.625, 0.25, 0.625, 0.2, 0.625, 0.2, 0.625, 0.25, 0.625, 0.2, 0.625, 0.15, 0.625, 0.15, 0.625, 0.2, 0.625, 0.125, 0.625, 0.1, 0.625, 0.1, 0.625, 0.125, 0.625, 0.1, 0.625, 0.05, 0.625, 0.05, 0.625, 0.1, 0.625, 0.25, 0.625, 0.2, 0.625, 0.2, 0.625, 0.25, 0.625, 0.25, 0.625, 0.2, 0.625, 0.2, 0.625, 0.25, 0.625, 0.25, 0.625, 0.2, 0.625, 0.2, 0.625, 0.25, 0.625, 0.25, 0.625, 0.2, 0.625, 0.2, 0.625, 0.25, 0.625, 0.2, 0.625, 0.15, 0.625, 0.15, 0.625, 0.2, 0.625, 0.2, 0.625, 0.15, 0.625, 0.15, 0.625, 0.2, 0.625, 0.2, 0.625, 0.15, 0.625, 0.15, 0.625, 0.2, 0.625, 0.2, 0.625, 0.15, 0.625, 0.15, 0.625, 0.2, 0.625, 0.125, 0.625, 0.1, 0.625, 0.1, 0.625, 0.125, 0.625, 0.125, 0.625, 0.1, 0.625, 0.1, 0.625, 0.125, 0.625, 0.125, 0.625, 0.1, 0.625, 0.1, 0.625, 0.125, 0.625, 0.125, 0.625, 0.1, 0.625, 0.1, 0.625, 0.125, 0.625, 0.1, 0.625, 0.05, 0.625, 0.05, 0.625, 0.1, 0.625, 0.1, 0.625, 0.05, 0.625, 0.05, 0.625, 0.1, 0.625, 0.1, 0.625, 0.05, 0.625, 0.05, 0.625, 0.1, 0.625, 0.1, 0.625, 0.05, 0.625, 0.05, 0.625, 0.1, 0.625, 0.05, 0.625, 0.0, 0.625, 0.0, 0.625, 0.05, 0.625, 0.05, 0.625, 0.0, 0.625, 0.0, 0.625, 0.05, 0.625, 0.05, 0.625, 0.0, 0.625, 0.0, 0.625, 0.05, 0.625, 0.05, 0.625, 0.0, 0.625, 0.0, 0.625, 0.05, 0.625, 0.75, 0.625, 0.7, 0.625, 0.7, 0.625, 0.75, 0.625, 0.7, 0.625, 0.65, 0.625, 0.65, 0.625, 0.7, 0.625, 0.625, 0.625, 0.6, 0.625, 0.6, 0.625, 0.625, 0.625, 0.6, 0.625, 0.55, 0.625, 0.55, 0.625, 0.6, 0.625, 0.75, 0.625, 0.7, 0.625, 0.7, 0.625, 0.75, 0.625, 0.75, 0.625, 0.7, 0.625, 0.7, 0.625, 0.75, 0.625, 0.75, 0.625, 0.7, 0.625, 0.7, 0.625, 0.75, 0.625, 0.75, 0.625, 0.7, 0.625, 0.7, 0.625, 0.75, 0.625, 0.7, 0.625, 0.65, 0.625, 0.65, 0.625, 0.7, 0.625, 0.7, 0.625, 0.65, 0.625, 0.65, 0.625, 0.7, 0.625, 0.7, 0.625, 0.65, 0.625, 0.65, 0.625, 0.7, 0.625, 0.7, 0.625, 0.65, 0.625, 0.65, 0.625, 0.7, 0.625, 0.625, 0.625, 0.6, 0.625, 0.6, 0.625, 0.625, 0.625, 0.625, 0.625, 0.6, 0.625, 0.6, 0.625, 0.625, 0.625, 0.625, 0.625, 0.6, 0.625, 0.6, 0.625, 0.625, 0.625, 0.625, 0.625, 0.6, 0.625, 0.6, 0.625, 0.625, 0.625, 0.6, 0.625, 0.55, 0.625, 0.55, 0.625, 0.6, 0.625, 0.6, 0.625, 0.55, 0.625, 0.55, 0.625, 0.6, 0.625, 0.6, 0.625, 0.55, 0.625, 0.55, 0.625, 0.6, 0.625, 0.6, 0.625, 0.55, 0.625, 0.55, 0.625, 0.6, 0.625, 0.55, 0.625, 0.5, 0.625, 0.5, 0.625, 0.55, 0.625, 0.55, 0.625, 0.5, 0.625, 0.5, 0.625, 0.55, 0.625, 0.55, 0.625, 0.5, 0.625, 0.5, 0.625, 0.55, 0.625, 0.55, 0.625, 0.5, 0.625, 0.5, 0.625, 0.55, 0.625, 0.5, 0.625, 0.45, 0.625, 0.45, 0.625, 0.5, 0.625, 0.45, 0.625, 0.4, 0.625, 0.4, 0.625, 0.45, 0.625, 0.4, 0.625, 0.35, 0.625, 0.35, 0.625, 0.4, 0.625, 0.35, 0.625, 0.3, 0.625, 0.3, 0.625, 0.35, 0.625, 0.5, 0.625, 0.45, 0.625, 0.45, 0.625, 0.5, 0.625, 0.5, 0.625, 0.45, 0.625, 0.45, 0.625, 0.5, 0.625, 0.5, 0.625, 0.45, 0.625, 0.45, 0.625, 0.5, 0.625, 0.5, 0.625, 0.45, 0.625, 0.45, 0.625, 0.5, 0.625, 0.45, 0.625, 0.4, 0.625, 0.4, 0.625, 0.45, 0.625, 0.45, 0.625, 0.4, 0.625, 0.4, 0.625, 0.45, 0.625, 0.45, 0.625, 0.4, 0.625, 0.4, 0.625, 0.45, 0.625, 0.45, 0.625, 0.4, 0.625, 0.4, 0.625, 0.45, 0.625, 0.4, 0.625, 0.35, 0.625, 0.35, 0.625, 0.4, 0.625, 0.4, 0.625, 0.35, 0.625, 0.35, 0.625, 0.4, 0.625, 0.4, 0.625, 0.35, 0.625, 0.35, 0.625, 0.4, 0.625, 0.4, 0.625, 0.35, 0.625, 0.35, 0.625, 0.4, 0.625, 0.35, 0.625, 0.3, 0.625, 0.3, 0.625, 0.35, 0.625, 0.35, 0.625, 0.3, 0.625, 0.3, 0.625, 0.35, 0.625, 0.35, 0.625, 0.3, 0.625, 0.3, 0.625, 0.35, 0.625, 0.35, 0.625, 0.3, 0.625, 0.3, 0.625, 0.35, 0.625, 0.3, 0.625, 0.25, 0.625, 0.25, 0.625, 0.3, 0.625, 0.3, 0.625, 0.25, 0.625, 0.25, 0.625, 0.3, 0.625, 0.3, 0.625, 0.25, 0.625, 0.25, 0.625, 0.3, 0.625, 0.3, 0.625, 0.25, 0.625, 0.25, 0.625, 0.3, 0.625, 0.7, 0.675, 0.7, 0.675, 0.75, 0.625, 0.75, 0.675, 0.7, 0.725, 0.7, 0.725, 0.75, 0.675, 0.75, 0.725, 0.7, 0.775, 0.7, 0.775, 0.75, 0.725, 0.75, 0.775, 0.7, 0.825, 0.7, 0.825, 0.75, 0.775, 0.75, 0.625, 0.5, 0.675, 0.5, 0.675, 0.55, 0.625, 0.55, 0.625, 0.55, 0.675, 0.55, 0.675, 0.6, 0.625, 0.6, 0.625, 0.625, 0.675, 0.625, 0.675, 0.65, 0.625, 0.65, 0.625, 0.65, 0.675, 0.65, 0.675, 0.7, 0.625, 0.7, 0.675, 0.5, 0.725, 0.5, 0.725, 0.55, 0.675, 0.55, 0.675, 0.55, 0.725, 0.55, 0.725, 0.6, 0.675, 0.6, 0.675, 0.625, 0.725, 0.625, 0.725, 0.65, 0.675, 0.65, 0.675, 0.65, 0.725, 0.65, 0.725, 0.7, 0.675, 0.7, 0.725, 0.5, 0.775, 0.5, 0.775, 0.55, 0.725, 0.55, 0.725, 0.55, 0.775, 0.55, 0.775, 0.6, 0.725, 0.6, 0.725, 0.625, 0.775, 0.625, 0.775, 0.65, 0.725, 0.65, 0.725, 0.65, 0.775, 0.65, 0.775, 0.7, 0.725, 0.7, 0.775, 0.5, 0.825, 0.5, 0.825, 0.55, 0.775, 0.55, 0.775, 0.55, 0.825, 0.55, 0.825, 0.6, 0.775, 0.6, 0.775, 0.625, 0.825, 0.625, 0.825, 0.65, 0.775, 0.65, 0.775, 0.65, 0.825, 0.65, 0.825, 0.7, 0.775, 0.7, 0.825, 0.5, 0.875, 0.5, 0.875, 0.55, 0.825, 0.55, 0.825, 0.55, 0.875, 0.55, 0.875, 0.6, 0.825, 0.6, 0.825, 0.625, 0.875, 0.625, 0.875, 0.65, 0.825, 0.65, 0.825, 0.65, 0.875, 0.65, 0.875, 0.7, 0.825, 0.7, 0.625, 0.5, 0.625, 0.45, 0.625, 0.45, 0.625, 0.5, 0.625, 0.45, 0.625, 0.4, 0.625, 0.4, 0.625, 0.45, 0.625, 0.4, 0.625, 0.35, 0.625, 0.35, 0.625, 0.4, 0.625, 0.35, 0.625, 0.3, 0.625, 0.3, 0.625, 0.35, 0.625, 0.5, 0.625, 0.45, 0.625, 0.45, 0.625, 0.5, 0.625, 0.5, 0.625, 0.45, 0.625, 0.45, 0.625, 0.5, 0.625, 0.5, 0.625, 0.45, 0.625, 0.45, 0.625, 0.5, 0.625, 0.5, 0.625, 0.45, 0.625, 0.45, 0.625, 0.5, 0.625, 0.45, 0.625, 0.4, 0.625, 0.4, 0.625, 0.45, 0.625, 0.45, 0.625, 0.4, 0.625, 0.4, 0.625, 0.45, 0.625, 0.45, 0.625, 0.4, 0.625, 0.4, 0.625, 0.45, 0.625, 0.45, 0.625, 0.4, 0.625, 0.4, 0.625, 0.45, 0.625, 0.4, 0.625, 0.35, 0.625, 0.35, 0.625, 0.4, 0.625, 0.4, 0.625, 0.35, 0.625, 0.35, 0.625, 0.4, 0.625, 0.4, 0.625, 0.35, 0.625, 0.35, 0.625, 0.4, 0.625, 0.4, 0.625, 0.35, 0.625, 0.35, 0.625, 0.4, 0.625, 0.35, 0.625, 0.3, 0.625, 0.3, 0.625, 0.35, 0.625, 0.35, 0.625, 0.3, 0.625, 0.3, 0.625, 0.35, 0.625, 0.35, 0.625, 0.3, 0.625, 0.3, 0.625, 0.35, 0.625, 0.35, 0.625, 0.3, 0.625, 0.3, 0.625, 0.35, 0.625, 0.3, 0.625, 0.25, 0.625, 0.25, 0.625, 0.3, 0.625, 0.3, 0.625, 0.25, 0.625, 0.25, 0.625, 0.3, 0.625, 0.3, 0.625, 0.25, 0.625, 0.25, 0.625, 0.3, 0.625, 0.3, 0.625, 0.25, 0.625, 0.25, 0.625, 0.3, 0.625, 1.0, 0.625, 0.95, 0.625, 0.95, 0.625, 1.0, 0.625, 0.95, 0.625, 0.9, 0.625, 0.9, 0.625, 0.95, 0.625, 0.9, 0.625, 0.85, 0.625, 0.85, 0.625, 0.9, 0.625, 0.85, 0.625, 0.8, 0.625, 0.8, 0.625, 0.85, 0.625, 1.0, 0.625, 0.95, 0.625, 0.95, 0.625, 1.0, 0.625, 1.0, 0.625, 0.95, 0.625, 0.95, 0.625, 1.0, 0.625, 1.0, 0.625, 0.95, 0.625, 0.95, 0.625, 1.0, 0.625, 1.0, 0.625, 0.95, 0.625, 0.95, 0.625, 1.0, 0.625, 0.95, 0.625, 0.9, 0.625, 0.9, 0.625, 0.95, 0.625, 0.95, 0.625, 0.9, 0.625, 0.9, 0.625, 0.95, 0.625, 0.95, 0.625, 0.9, 0.625, 0.9, 0.625, 0.95, 0.625, 0.95, 0.625, 0.9, 0.625, 0.9, 0.625, 0.95, 0.625, 0.9, 0.625, 0.85, 0.625, 0.85, 0.625, 0.9, 0.625, 0.9, 0.625, 0.85, 0.625, 0.85, 0.625, 0.9, 0.625, 0.9, 0.625, 0.85, 0.625, 0.85, 0.625, 0.9, 0.625, 0.9, 0.625, 0.85, 0.625, 0.85, 0.625, 0.9, 0.625, 0.85, 0.625, 0.8, 0.625, 0.8, 0.625, 0.85, 0.625, 0.85, 0.625, 0.8, 0.625, 0.8, 0.625, 0.85, 0.625, 0.85, 0.625, 0.8, 0.625, 0.8, 0.625, 0.85, 0.625, 0.85, 0.625, 0.8, 0.625, 0.8, 0.625, 0.85, 0.625, 0.8, 0.625, 0.75, 0.625, 0.75, 0.625, 0.8, 0.625, 0.8, 0.625, 0.75, 0.625, 0.75, 0.625, 0.8, 0.625, 0.8, 0.625, 0.75, 0.625, 0.75, 0.625, 0.8, 0.625, 0.8, 0.625, 0.75, 0.625, 0.75, 0.625, 0.8, 0.625, 0.25, 0.625, 0.2, 0.625, 0.2, 0.625, 0.25, 0.625, 0.2, 0.625, 0.15, 0.625, 0.15, 0.625, 0.2, 0.625, 0.125, 0.625, 0.1, 0.625, 0.1, 0.625, 0.125, 0.625, 0.1, 0.625, 0.05, 0.625, 0.05, 0.625, 0.1, 0.625, 0.25, 0.625, 0.2, 0.625, 0.2, 0.625, 0.25, 0.625, 0.25, 0.625, 0.2, 0.625, 0.2, 0.625, 0.25, 0.625, 0.25, 0.625, 0.2, 0.625, 0.2, 0.625, 0.25, 0.625, 0.25, 0.625, 0.2, 0.625, 0.2, 0.625, 0.25, 0.625, 0.2, 0.625, 0.15, 0.625, 0.15, 0.625, 0.2, 0.625, 0.2, 0.625, 0.15, 0.625, 0.15, 0.625, 0.2, 0.625, 0.2, 0.625, 0.15, 0.625, 0.15, 0.625, 0.2, 0.625, 0.2, 0.625, 0.15, 0.625, 0.15, 0.625, 0.2, 0.625, 0.125, 0.625, 0.1, 0.625, 0.1, 0.625, 0.125, 0.625, 0.125, 0.625, 0.1, 0.625, 0.1, 0.625, 0.125, 0.625, 0.125, 0.625, 0.1, 0.625, 0.1, 0.625, 0.125, 0.625, 0.125, 0.625, 0.1, 0.625, 0.1, 0.625, 0.125, 0.625, 0.1, 0.625, 0.05, 0.625, 0.05, 0.625, 0.1, 0.625, 0.1, 0.625, 0.05, 0.625, 0.05, 0.625, 0.1, 0.625, 0.1, 0.625, 0.05, 0.625, 0.05, 0.625, 0.1, 0.625, 0.1, 0.625, 0.05, 0.625, 0.05, 0.625, 0.1, 0.625, 0.05, 0.625, 0.0, 0.625, 0.0, 0.625, 0.05, 0.625, 0.05, 0.625, 0.0, 0.625, 0.0, 0.625, 0.05, 0.625, 0.05, 0.625, 0.0, 0.625, 0.0, 0.625, 0.05, 0.625, 0.05, 0.625, 0.0, 0.625, 0.0, 0.625, 0.05, 0.625, 1.0, 0.625, 0.95, 0.625, 0.95, 0.625, 1.0, 0.625, 0.95, 0.625, 0.9, 0.625, 0.9, 0.625, 0.95, 0.625, 0.9, 0.625, 0.85, 0.625, 0.85, 0.625, 0.9, 0.625, 0.85, 0.625, 0.8, 0.625, 0.8, 0.625, 0.85, 0.625, 1.0, 0.625, 0.95, 0.625, 0.95, 0.625, 1.0, 0.625, 1.0, 0.625, 0.95, 0.625, 0.95, 0.625, 1.0, 0.625, 1.0, 0.625, 0.95, 0.625, 0.95, 0.625, 1.0, 0.625, 1.0, 0.625, 0.95, 0.625, 0.95, 0.625, 1.0, 0.625, 0.95, 0.625, 0.9, 0.625, 0.9, 0.625, 0.95, 0.625, 0.95, 0.625, 0.9, 0.625, 0.9, 0.625, 0.95, 0.625, 0.95, 0.625, 0.9, 0.625, 0.9, 0.625, 0.95, 0.625, 0.95, 0.625, 0.9, 0.625, 0.9, 0.625, 0.95, 0.625, 0.9, 0.625, 0.85, 0.625, 0.85, 0.625, 0.9, 0.625, 0.9, 0.625, 0.85, 0.625, 0.85, 0.625, 0.9, 0.625, 0.9, 0.625, 0.85, 0.625, 0.85, 0.625, 0.9, 0.625, 0.9, 0.625, 0.85, 0.625, 0.85, 0.625, 0.9, 0.625, 0.85, 0.625, 0.8, 0.625, 0.8, 0.625, 0.85, 0.625, 0.85, 0.625, 0.8, 0.625, 0.8, 0.625, 0.85, 0.625, 0.85, 0.625, 0.8, 0.625, 0.8, 0.625, 0.85, 0.625, 0.85, 0.625, 0.8, 0.625, 0.8, 0.625, 0.85, 0.625, 0.8, 0.625, 0.75, 0.625, 0.75, 0.625, 0.8, 0.625, 0.8, 0.625, 0.75, 0.625, 0.75, 0.625, 0.8, 0.625, 0.8, 0.625, 0.75, 0.625, 0.75, 0.625, 0.8, 0.625, 0.8, 0.625, 0.75, 0.625, 0.75, 0.625, 0.8, 0.625, 0.75, 0.625, 0.7, 0.625, 0.7, 0.625, 0.75, 0.625, 0.7, 0.625, 0.65, 0.625, 0.65, 0.625, 0.7, 0.625, 0.625, 0.625, 0.6, 0.625, 0.6, 0.625, 0.625, 0.625, 0.6, 0.625, 0.55, 0.625, 0.55, 0.625, 0.6, 0.625, 0.75, 0.625, 0.7, 0.625, 0.7, 0.625, 0.75, 0.625, 0.75, 0.625, 0.7, 0.625, 0.7, 0.625, 0.75, 0.625, 0.75, 0.625, 0.7, 0.625, 0.7, 0.625, 0.75, 0.625, 0.75, 0.625, 0.7, 0.625, 0.7, 0.625, 0.75, 0.625, 0.7, 0.625, 0.65, 0.625, 0.65, 0.625, 0.7, 0.625, 0.7, 0.625, 0.65, 0.625, 0.65, 0.625, 0.7, 0.625, 0.7, 0.625, 0.65, 0.625, 0.65, 0.625, 0.7, 0.625, 0.7, 0.625, 0.65, 0.625, 0.65, 0.625, 0.7, 0.625, 0.625, 0.625, 0.6, 0.625, 0.6, 0.625, 0.625, 0.625, 0.625, 0.625, 0.6, 0.625, 0.6, 0.625, 0.625, 0.625, 0.625, 0.625, 0.6, 0.625, 0.6, 0.625, 0.625, 0.625, 0.625, 0.625, 0.6, 0.625, 0.6, 0.625, 0.625, 0.625, 0.6, 0.625, 0.55, 0.625, 0.55, 0.625, 0.6, 0.625, 0.6, 0.625, 0.55, 0.625, 0.55, 0.625, 0.6, 0.625, 0.6, 0.625, 0.55, 0.625, 0.55, 0.625, 0.6, 0.625, 0.6, 0.625, 0.55, 0.625, 0.55, 0.625, 0.6, 0.625, 0.55, 0.625, 0.5, 0.625, 0.5, 0.625, 0.55, 0.625, 0.55, 0.625, 0.5, 0.625, 0.5, 0.625, 0.55, 0.625, 0.55, 0.625, 0.5, 0.625, 0.5, 0.625, 0.55, 0.625, 0.55, 0.625, 0.5, 0.625, 0.5, 0.625, 0.55, 0.125, 0.7, 0.175, 0.7, 0.175, 0.75, 0.125, 0.75, 0.175, 0.7, 0.225, 0.7, 0.225, 0.75, 0.175, 0.75, 0.225, 0.7, 0.275, 0.7, 0.275, 0.75, 0.225, 0.75, 0.275, 0.7, 0.325, 0.7, 0.325, 0.75, 0.275, 0.75, 0.125, 0.5, 0.175, 0.5, 0.175, 0.55, 0.125, 0.55, 0.125, 0.55, 0.175, 0.55, 0.175, 0.6, 0.125, 0.6, 0.125, 0.625, 0.175, 0.625, 0.175, 0.65, 0.125, 0.65, 0.125, 0.65, 0.175, 0.65, 0.175, 0.7, 0.125, 0.7, 0.175, 0.5, 0.225, 0.5, 0.225, 0.55, 0.175, 0.55, 0.175, 0.55, 0.225, 0.55, 0.225, 0.6, 0.175, 0.6, 0.175, 0.625, 0.225, 0.625, 0.225, 0.65, 0.175, 0.65, 0.175, 0.65, 0.225, 0.65, 0.225, 0.7, 0.175, 0.7, 0.225, 0.5, 0.275, 0.5, 0.275, 0.55, 0.225, 0.55, 0.225, 0.55, 0.275, 0.55, 0.275, 0.6, 0.225, 0.6, 0.225, 0.625, 0.275, 0.625, 0.275, 0.65, 0.225, 0.65, 0.225, 0.65, 0.275, 0.65, 0.275, 0.7, 0.225, 0.7, 0.275, 0.5, 0.325, 0.5, 0.325, 0.55, 0.275, 0.55, 0.275, 0.55, 0.325, 0.55, 0.325, 0.6, 0.275, 0.6, 0.275, 0.625, 0.325, 0.625, 0.325, 0.65, 0.275, 0.65, 0.275, 0.65, 0.325, 0.65, 0.325, 0.7, 0.275, 0.7, 0.325, 0.5, 0.375, 0.5, 0.375, 0.55, 0.325, 0.55, 0.325, 0.55, 0.375, 0.55, 0.375, 0.6, 0.325, 0.6, 0.325, 0.625, 0.375, 0.625, 0.375, 0.65, 0.325, 0.65, 0.325, 0.65, 0.375, 0.65, 0.375, 0.7, 0.325, 0.7, 0.375, 0.95, 0.425, 0.95, 0.425, 1.0, 0.375, 1.0, 0.425, 0.95, 0.475, 0.95, 0.475, 1.0, 0.425, 1.0, 0.475, 0.95, 0.525, 0.95, 0.525, 1.0, 0.475, 1.0, 0.525, 0.95, 0.575, 0.95, 0.575, 1.0, 0.525, 1.0, 0.375, 0.75, 0.425, 0.75, 0.425, 0.8, 0.375, 0.8, 0.375, 0.8, 0.425, 0.8, 0.425, 0.85, 0.375, 0.85, 0.375, 0.85, 0.425, 0.85, 0.425, 0.9, 0.375, 0.9, 0.375, 0.9, 0.425, 0.9, 0.425, 0.95, 0.375, 0.95, 0.425, 0.75, 0.475, 0.75, 0.475, 0.8, 0.425, 0.8, 0.425, 0.8, 0.475, 0.8, 0.475, 0.85, 0.425, 0.85, 0.425, 0.85, 0.475, 0.85, 0.475, 0.9, 0.425, 0.9, 0.425, 0.9, 0.475, 0.9, 0.475, 0.95, 0.425, 0.95, 0.475, 0.75, 0.525, 0.75, 0.525, 0.8, 0.475, 0.8, 0.475, 0.8, 0.525, 0.8, 0.525, 0.85, 0.475, 0.85, 0.475, 0.85, 0.525, 0.85, 0.525, 0.9, 0.475, 0.9, 0.475, 0.9, 0.525, 0.9, 0.525, 0.95, 0.475, 0.95, 0.525, 0.75, 0.575, 0.75, 0.575, 0.8, 0.525, 0.8, 0.525, 0.8, 0.575, 0.8, 0.575, 0.85, 0.525, 0.85, 0.525, 0.85, 0.575, 0.85, 0.575, 0.9, 0.525, 0.9, 0.525, 0.9, 0.575, 0.9, 0.575, 0.95, 0.525, 0.95, 0.575, 0.75, 0.625, 0.75, 0.625, 0.8, 0.575, 0.8, 0.575, 0.8, 0.625, 0.8, 0.625, 0.85, 0.575, 0.85, 0.575, 0.85, 0.625, 0.85, 0.625, 0.9, 0.575, 0.9, 0.575, 0.9, 0.625, 0.9, 0.625, 0.95, 0.575, 0.95, 0.375, 0.7, 0.425, 0.7, 0.425, 0.75, 0.375, 0.75, 0.425, 0.7, 0.475, 0.7, 0.475, 0.75, 0.425, 0.75, 0.475, 0.7, 0.525, 0.7, 0.525, 0.75, 0.475, 0.75, 0.525, 0.7, 0.575, 0.7, 0.575, 0.75, 0.525, 0.75, 0.375, 0.5, 0.425, 0.5, 0.425, 0.55, 0.375, 0.55, 0.375, 0.55, 0.425, 0.55, 0.425, 0.6, 0.375, 0.6, 0.375, 0.625, 0.425, 0.625, 0.425, 0.65, 0.375, 0.65, 0.375, 0.65, 0.425, 0.65, 0.425, 0.7, 0.375, 0.7, 0.425, 0.5, 0.475, 0.5, 0.475, 0.55, 0.425, 0.55, 0.425, 0.55, 0.475, 0.55, 0.475, 0.6, 0.425, 0.6, 0.425, 0.625, 0.475, 0.625, 0.475, 0.65, 0.425, 0.65, 0.425, 0.65, 0.475, 0.65, 0.475, 0.7, 0.425, 0.7, 0.475, 0.5, 0.525, 0.5, 0.525, 0.55, 0.475, 0.55, 0.475, 0.55, 0.525, 0.55, 0.525, 0.6, 0.475, 0.6, 0.475, 0.625, 0.525, 0.625, 0.525, 0.65, 0.475, 0.65, 0.475, 0.65, 0.525, 0.65, 0.525, 0.7, 0.475, 0.7, 0.525, 0.5, 0.575, 0.5, 0.575, 0.55, 0.525, 0.55, 0.525, 0.55, 0.575, 0.55, 0.575, 0.6, 0.525, 0.6, 0.525, 0.625, 0.575, 0.625, 0.575, 0.65, 0.525, 0.65, 0.525, 0.65, 0.575, 0.65, 0.575, 0.7, 0.525, 0.7, 0.575, 0.5, 0.625, 0.5, 0.625, 0.55, 0.575, 0.55, 0.575, 0.55, 0.625, 0.55, 0.625, 0.6, 0.575, 0.6, 0.575, 0.625, 0.625, 0.625, 0.625, 0.65, 0.575, 0.65, 0.575, 0.65, 0.625, 0.65, 0.625, 0.7, 0.575, 0.7, 0.375, 0.45, 0.425, 0.45, 0.425, 0.5, 0.375, 0.5, 0.425, 0.45, 0.475, 0.45, 0.475, 0.5, 0.425, 0.5, 0.475, 0.45, 0.525, 0.45, 0.525, 0.5, 0.475, 0.5, 0.525, 0.45, 0.575, 0.45, 0.575, 0.5, 0.525, 0.5, 0.375, 0.25, 0.425, 0.25, 0.425, 0.3, 0.375, 0.3, 0.375, 0.3, 0.425, 0.3, 0.425, 0.35, 0.375, 0.35, 0.375, 0.35, 0.425, 0.35, 0.425, 0.4, 0.375, 0.4, 0.375, 0.4, 0.425, 0.4, 0.425, 0.45, 0.375, 0.45, 0.425, 0.25, 0.475, 0.25, 0.475, 0.3, 0.425, 0.3, 0.425, 0.3, 0.475, 0.3, 0.475, 0.35, 0.425, 0.35, 0.425, 0.35, 0.475, 0.35, 0.475, 0.4, 0.425, 0.4, 0.425, 0.4, 0.475, 0.4, 0.475, 0.45, 0.425, 0.45, 0.475, 0.25, 0.525, 0.25, 0.525, 0.3, 0.475, 0.3, 0.475, 0.3, 0.525, 0.3, 0.525, 0.35, 0.475, 0.35, 0.475, 0.35, 0.525, 0.35, 0.525, 0.4, 0.475, 0.4, 0.475, 0.4, 0.525, 0.4, 0.525, 0.45, 0.475, 0.45, 0.525, 0.25, 0.575, 0.25, 0.575, 0.3, 0.525, 0.3, 0.525, 0.3, 0.575, 0.3, 0.575, 0.35, 0.525, 0.35, 0.525, 0.35, 0.575, 0.35, 0.575, 0.4, 0.525, 0.4, 0.525, 0.4, 0.575, 0.4, 0.575, 0.45, 0.525, 0.45, 0.575, 0.25, 0.625, 0.25, 0.625, 0.3, 0.575, 0.3, 0.575, 0.3, 0.625, 0.3, 0.625, 0.35, 0.575, 0.35, 0.575, 0.35, 0.625, 0.35, 0.625, 0.4, 0.575, 0.4, 0.575, 0.4, 0.625, 0.4, 0.625, 0.45, 0.575, 0.45, 0.375, 0.2, 0.425, 0.2, 0.425, 0.25, 0.375, 0.25, 0.425, 0.2, 0.475, 0.2, 0.475, 0.25, 0.425, 0.25, 0.475, 0.2, 0.525, 0.2, 0.525, 0.25, 0.475, 0.25, 0.525, 0.2, 0.575, 0.2, 0.575, 0.25, 0.525, 0.25, 0.375, 0.0, 0.425, 0.0, 0.425, 0.05, 0.375, 0.05, 0.375, 0.05, 0.425, 0.05, 0.425, 0.1, 0.375, 0.1, 0.375, 0.125, 0.425, 0.125, 0.425, 0.15, 0.375, 0.15, 0.375, 0.15, 0.425, 0.15, 0.425, 0.2, 0.375, 0.2, 0.425, 0.0, 0.475, 0.0, 0.475, 0.05, 0.425, 0.05, 0.425, 0.05, 0.475, 0.05, 0.475, 0.1, 0.425, 0.1, 0.425, 0.125, 0.475, 0.125, 0.475, 0.15, 0.425, 0.15, 0.425, 0.15, 0.475, 0.15, 0.475, 0.2, 0.425, 0.2, 0.475, 0.0, 0.525, 0.0, 0.525, 0.05, 0.475, 0.05, 0.475, 0.05, 0.525, 0.05, 0.525, 0.1, 0.475, 0.1, 0.475, 0.125, 0.525, 0.125, 0.525, 0.15, 0.475, 0.15, 0.475, 0.15, 0.525, 0.15, 0.525, 0.2, 0.475, 0.2, 0.525, 0.0, 0.575, 0.0, 0.575, 0.05, 0.525, 0.05, 0.525, 0.05, 0.575, 0.05, 0.575, 0.1, 0.525, 0.1, 0.525, 0.125, 0.575, 0.125, 0.575, 0.15, 0.525, 0.15, 0.525, 0.15, 0.575, 0.15, 0.575, 0.2, 0.525, 0.2, 0.575, 0.0, 0.625, 0.0, 0.625, 0.05, 0.575, 0.05, 0.575, 0.05, 0.625, 0.05, 0.625, 0.1, 0.575, 0.1, 0.575, 0.125, 0.625, 0.125, 0.625, 0.15, 0.575, 0.15, 0.575, 0.15, 0.625, 0.15, 0.625, 0.2, 0.575, 0.2, 0.575, 0.1, 0.625, 0.1, 0.625, 0.125, 0.575, 0.125, 0.525, 0.1, 0.575, 0.1, 0.575, 0.125, 0.525, 0.125, 0.475, 0.1, 0.525, 0.1, 0.525, 0.125, 0.475, 0.125, 0.425, 0.1, 0.475, 0.1, 0.475, 0.125, 0.425, 0.125, 0.375, 0.1, 0.425, 0.1, 0.425, 0.125, 0.375, 0.125, 0.575, 0.6, 0.625, 0.6, 0.625, 0.625, 0.575, 0.625, 0.525, 0.6, 0.575, 0.6, 0.575, 0.625, 0.525, 0.625, 0.475, 0.6, 0.525, 0.6, 0.525, 0.625, 0.475, 0.625, 0.425, 0.6, 0.475, 0.6, 0.475, 0.625, 0.425, 0.625, 0.375, 0.6, 0.425, 0.6, 0.425, 0.625, 0.375, 0.625, 0.325, 0.6, 0.375, 0.6, 0.375, 0.625, 0.325, 0.625, 0.275, 0.6, 0.325, 0.6, 0.325, 0.625, 0.275, 0.625, 0.225, 0.6, 0.275, 0.6, 0.275, 0.625, 0.225, 0.625, 0.175, 0.6, 0.225, 0.6, 0.225, 0.625, 0.175, 0.625, 0.125, 0.6, 0.175, 0.6, 0.175, 0.625, 0.125, 0.625, 0.625, 0.65, 0.625, 0.625, 0.625, 0.625, 0.625, 0.65, 0.625, 0.65, 0.625, 0.625, 0.625, 0.625, 0.625, 0.65, 0.625, 0.65, 0.625, 0.625, 0.625, 0.625, 0.625, 0.65, 0.625, 0.65, 0.625, 0.625, 0.625, 0.625, 0.625, 0.65, 0.625, 0.65, 0.625, 0.625, 0.625, 0.625, 0.625, 0.65, 0.625, 0.15, 0.625, 0.125, 0.625, 0.125, 0.625, 0.15, 0.625, 0.15, 0.625, 0.125, 0.625, 0.125, 0.625, 0.15, 0.625, 0.15, 0.625, 0.125, 0.625, 0.125, 0.625, 0.15, 0.625, 0.15, 0.625, 0.125, 0.625, 0.125, 0.625, 0.15, 0.625, 0.15, 0.625, 0.125, 0.625, 0.125, 0.625, 0.15, 0.825, 0.6, 0.875, 0.6, 0.875, 0.625, 0.825, 0.625, 0.775, 0.6, 0.825, 0.6, 0.825, 0.625, 0.775, 0.625, 0.725, 0.6, 0.775, 0.6, 0.775, 0.625, 0.725, 0.625, 0.675, 0.6, 0.725, 0.6, 0.725, 0.625, 0.675, 0.625, 0.625, 0.6, 0.675, 0.6, 0.675, 0.625, 0.625, 0.625, 0.625, 0.65, 0.625, 0.625, 0.625, 0.625, 0.625, 0.65, 0.625, 0.65, 0.625, 0.625, 0.625, 0.625, 0.625, 0.65, 0.625, 0.65, 0.625, 0.625, 0.625, 0.625, 0.625, 0.65, 0.625, 0.65, 0.625, 0.625, 0.625, 0.625, 0.625, 0.65, 0.625, 0.65, 0.625, 0.625, 0.625, 0.625, 0.625, 0.65, 0.625, 0.15, 0.625, 0.125, 0.625, 0.125, 0.625, 0.15, 0.625, 0.15, 0.625, 0.125, 0.625, 0.125, 0.625, 0.15, 0.625, 0.15, 0.625, 0.125, 0.625, 0.125, 0.625, 0.15, 0.625, 0.15, 0.625, 0.125, 0.625, 0.125, 0.625, 0.15, 0.625, 0.15, 0.625, 0.125, 0.625, 0.125, 0.625, 0.15])
me_cube_001.update()

# ---- objects
ob_cube = bpy.data.objects.new('Cube', me_cube)
ob_cylinder = bpy.data.objects.new('Cylinder', me_cylinder)
ob_cube_001 = bpy.data.objects.new('Cube.001', me_cube_001)

# ---- transforms, parenting, visibility, modifiers, constraints
ob_cube.location = (0.0, 0.0, 4.0)
ob_cube.lock_rotations_4d = False
ob_cube.empty_display_type = 'ARROWS'
ob_cube.lineart.crease_threshold = 0.0
ob_cylinder.location = (0.0, 0.0, 0.0)
ob_cylinder.scale = (1.0, 1.0, 3.0)
ob_cube_001.location = (0.0, 0.0, 4.5)
ob_cube_001.rotation_euler = (0.0, -0.0, 1.571)
ob_cube_001.scale = (0.75, 0.4, 1.0)

# ---- collection membership
col_collection.objects.link(ob_cube)
col_collection.objects.link(ob_cylinder)
col_collection.objects.link(ob_cube_001)

# ---- scene / render settings (as saved in the file)
scene.frame_start = 1; scene.frame_end = 250; scene.frame_set(1)
scene.render.engine = 'BLENDER_EEVEE_NEXT'
bpy.context.view_layer.update()

# ---- added for rendering (the .blend has no active camera and no usable light): camera, sun
cam_auto = bpy.data.cameras.new('AutoCamera')
cam_auto.lens = 50.0
cam_auto.sensor_width = 36.0
cam_auto.clip_end = 1000.0
ob_auto_camera = bpy.data.objects.new('AutoCamera', cam_auto)
scene.collection.objects.link(ob_auto_camera)
ob_auto_camera.location = (21.9774, -26.3729, 25.9819)
ob_auto_camera.rotation_euler = (1.09748, -7.21219e-08, 0.694738)
scene.camera = ob_auto_camera
light_auto_sun = bpy.data.lights.new('AutoSun', 'SUN')
light_auto_sun.energy = 3.0
light_auto_sun.angle = 0.0523599
ob_auto_sun = bpy.data.objects.new('AutoSun', light_auto_sun)
scene.collection.objects.link(ob_auto_sun)
ob_auto_sun.rotation_euler = (0.872665, 0.174533, 0.523599)
bpy.context.view_layer.update()
